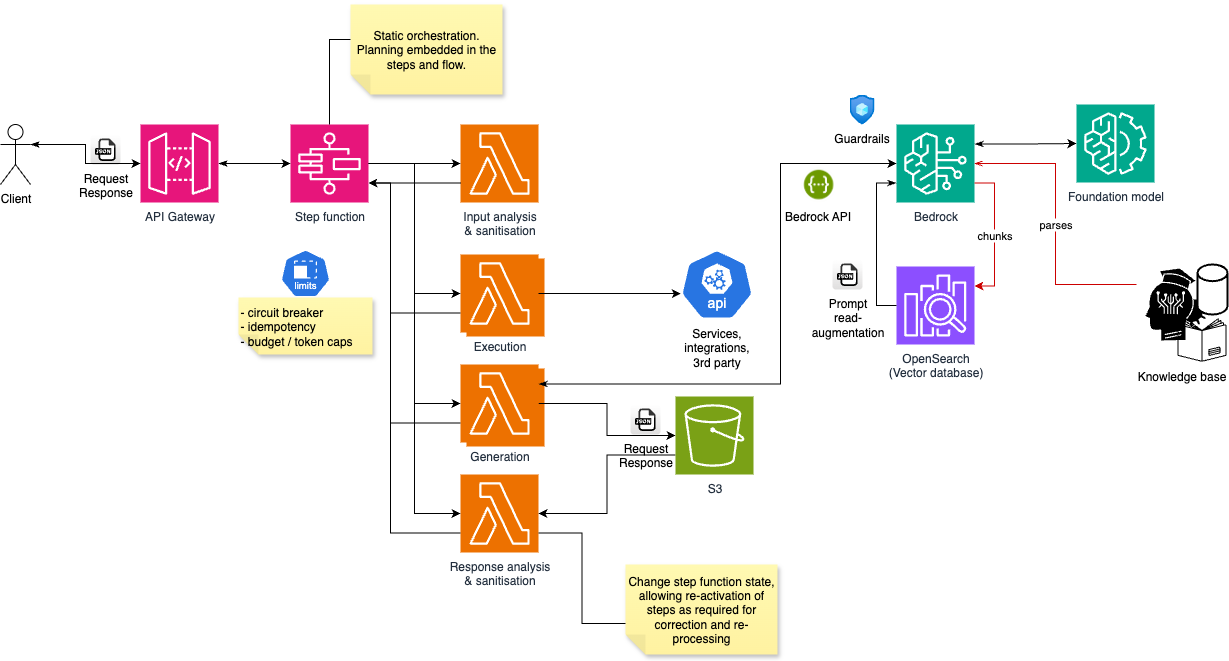

The diagram above was exported from draw.io. Its source (the exported page's mxGraphModel, read from the mxfile embedded in the PNG):
<mxGraphModel dx="1382" dy="756" grid="1" gridSize="10" guides="1" tooltips="1" connect="1" arrows="1" fold="1" page="1" pageScale="1" pageWidth="827" pageHeight="1169" math="0" shadow="0">
  <root>
    <mxCell id="0" />
    <mxCell id="1" parent="0" />
    <mxCell id="Gl_N_tGT5NRA5S2Chqxp-64" value="" style="sketch=0;points=[[0,0,0],[0.25,0,0],[0.5,0,0],[0.75,0,0],[1,0,0],[0,1,0],[0.25,1,0],[0.5,1,0],[0.75,1,0],[1,1,0],[0,0.25,0],[0,0.5,0],[0,0.75,0],[1,0.25,0],[1,0.5,0],[1,0.75,0]];outlineConnect=0;fontColor=#232F3E;fillColor=#ED7100;strokeColor=#ffffff;dashed=0;verticalLabelPosition=bottom;verticalAlign=top;align=center;html=1;fontSize=12;fontStyle=0;aspect=fixed;shape=mxgraph.aws4.resourceIcon;resIcon=mxgraph.aws4.lambda;" parent="1" vertex="1">
      <mxGeometry x="516" y="384" width="78" height="78" as="geometry" />
    </mxCell>
    <mxCell id="Gl_N_tGT5NRA5S2Chqxp-39" value="Prompt&lt;div&gt;read-&lt;/div&gt;&lt;div&gt;&lt;span style=&quot;background-color: transparent; color: light-dark(rgb(0, 0, 0), rgb(255, 255, 255));&quot;&gt;augmentation&lt;/span&gt;&lt;/div&gt;" style="dashed=0;outlineConnect=0;html=1;align=center;labelPosition=center;verticalLabelPosition=bottom;verticalAlign=top;shape=mxgraph.webicons.json;gradientColor=#DFDEDE" parent="1" vertex="1">
      <mxGeometry x="882" y="275" width="30" height="30" as="geometry" />
    </mxCell>
    <mxCell id="Gl_N_tGT5NRA5S2Chqxp-24" value="" style="sketch=0;points=[[0,0,0],[0.25,0,0],[0.5,0,0],[0.75,0,0],[1,0,0],[0,1,0],[0.25,1,0],[0.5,1,0],[0.75,1,0],[1,1,0],[0,0.25,0],[0,0.5,0],[0,0.75,0],[1,0.25,0],[1,0.5,0],[1,0.75,0]];outlineConnect=0;fontColor=#232F3E;fillColor=#ED7100;strokeColor=#ffffff;dashed=0;verticalLabelPosition=bottom;verticalAlign=top;align=center;html=1;fontSize=12;fontStyle=0;aspect=fixed;shape=mxgraph.aws4.resourceIcon;resIcon=mxgraph.aws4.lambda;" parent="1" vertex="1">
      <mxGeometry x="516" y="274" width="78" height="78" as="geometry" />
    </mxCell>
    <mxCell id="Gl_N_tGT5NRA5S2Chqxp-19" style="edgeStyle=orthogonalEdgeStyle;rounded=0;orthogonalLoop=1;jettySize=auto;html=1;exitX=1;exitY=0.25;exitDx=0;exitDy=0;exitPerimeter=0;startArrow=classicThin;startFill=1;" parent="1" source="Gl_N_tGT5NRA5S2Chqxp-1" target="Gl_N_tGT5NRA5S2Chqxp-12" edge="1">
      <mxGeometry relative="1" as="geometry" />
    </mxCell>
    <mxCell id="Gl_N_tGT5NRA5S2Chqxp-46" value="parses" style="edgeStyle=orthogonalEdgeStyle;rounded=0;orthogonalLoop=1;jettySize=auto;html=1;exitX=1;exitY=0.5;exitDx=0;exitDy=0;exitPerimeter=0;entryX=0;entryY=0.25;entryDx=0;entryDy=0;startArrow=openThin;startFill=0;endArrow=none;endFill=0;strokeColor=#CC0000;" parent="1" source="Gl_N_tGT5NRA5S2Chqxp-1" target="Gl_N_tGT5NRA5S2Chqxp-42" edge="1">
      <mxGeometry relative="1" as="geometry" />
    </mxCell>
    <mxCell id="Gl_N_tGT5NRA5S2Chqxp-1" value="Bedrock" style="sketch=0;points=[[0,0,0],[0.25,0,0],[0.5,0,0],[0.75,0,0],[1,0,0],[0,1,0],[0.25,1,0],[0.5,1,0],[0.75,1,0],[1,1,0],[0,0.25,0],[0,0.5,0],[0,0.75,0],[1,0.25,0],[1,0.5,0],[1,0.75,0]];outlineConnect=0;fontColor=#232F3E;fillColor=#01A88D;strokeColor=#ffffff;dashed=0;verticalLabelPosition=bottom;verticalAlign=top;align=center;html=1;fontSize=12;fontStyle=0;aspect=fixed;shape=mxgraph.aws4.resourceIcon;resIcon=mxgraph.aws4.bedrock;" parent="1" vertex="1">
      <mxGeometry x="946" y="140" width="78" height="78" as="geometry" />
    </mxCell>
    <mxCell id="Gl_N_tGT5NRA5S2Chqxp-3" value="Input analysis&lt;div&gt;&amp;amp; sanitisation&lt;/div&gt;" style="sketch=0;points=[[0,0,0],[0.25,0,0],[0.5,0,0],[0.75,0,0],[1,0,0],[0,1,0],[0.25,1,0],[0.5,1,0],[0.75,1,0],[1,1,0],[0,0.25,0],[0,0.5,0],[0,0.75,0],[1,0.25,0],[1,0.5,0],[1,0.75,0]];outlineConnect=0;fontColor=#232F3E;fillColor=#ED7100;strokeColor=#ffffff;dashed=0;verticalLabelPosition=bottom;verticalAlign=top;align=center;html=1;fontSize=12;fontStyle=0;aspect=fixed;shape=mxgraph.aws4.resourceIcon;resIcon=mxgraph.aws4.lambda;" parent="1" vertex="1">
      <mxGeometry x="510" y="140" width="78" height="78" as="geometry" />
    </mxCell>
    <mxCell id="Gl_N_tGT5NRA5S2Chqxp-4" value="Client" style="shape=umlActor;verticalLabelPosition=bottom;verticalAlign=top;html=1;outlineConnect=0;" parent="1" vertex="1">
      <mxGeometry x="50" y="140" width="30" height="60" as="geometry" />
    </mxCell>
    <mxCell id="Gl_N_tGT5NRA5S2Chqxp-5" value="Request&lt;div&gt;Response&lt;/div&gt;" style="dashed=0;outlineConnect=0;html=1;align=center;labelPosition=center;verticalLabelPosition=bottom;verticalAlign=top;shape=mxgraph.webicons.json;gradientColor=#DFDEDE" parent="1" vertex="1">
      <mxGeometry x="140" y="150" width="30" height="30" as="geometry" />
    </mxCell>
    <mxCell id="Gl_N_tGT5NRA5S2Chqxp-6" value="Step function" style="sketch=0;points=[[0,0,0],[0.25,0,0],[0.5,0,0],[0.75,0,0],[1,0,0],[0,1,0],[0.25,1,0],[0.5,1,0],[0.75,1,0],[1,1,0],[0,0.25,0],[0,0.5,0],[0,0.75,0],[1,0.25,0],[1,0.5,0],[1,0.75,0]];outlineConnect=0;fontColor=#232F3E;fillColor=#E7157B;strokeColor=#ffffff;dashed=0;verticalLabelPosition=bottom;verticalAlign=top;align=center;html=1;fontSize=12;fontStyle=0;aspect=fixed;shape=mxgraph.aws4.resourceIcon;resIcon=mxgraph.aws4.step_functions;" parent="1" vertex="1">
      <mxGeometry x="340" y="140" width="78" height="78" as="geometry" />
    </mxCell>
    <mxCell id="Gl_N_tGT5NRA5S2Chqxp-7" value="&lt;div&gt;&lt;span style=&quot;background-color: transparent; color: light-dark(rgb(35, 47, 62), rgb(189, 199, 212));&quot;&gt;OpenSearch&lt;/span&gt;&lt;/div&gt;&lt;div&gt;&lt;span style=&quot;background-color: transparent; color: light-dark(rgb(35, 47, 62), rgb(189, 199, 212));&quot;&gt;(&lt;/span&gt;&lt;span style=&quot;background-color: transparent; color: light-dark(rgb(35, 47, 62), rgb(189, 199, 212));&quot;&gt;Vector database&lt;/span&gt;&lt;span style=&quot;background-color: transparent; color: light-dark(rgb(35, 47, 62), rgb(189, 199, 212));&quot;&gt;)&lt;/span&gt;&lt;/div&gt;" style="sketch=0;points=[[0,0,0],[0.25,0,0],[0.5,0,0],[0.75,0,0],[1,0,0],[0,1,0],[0.25,1,0],[0.5,1,0],[0.75,1,0],[1,1,0],[0,0.25,0],[0,0.5,0],[0,0.75,0],[1,0.25,0],[1,0.5,0],[1,0.75,0]];outlineConnect=0;fontColor=#232F3E;fillColor=#8C4FFF;strokeColor=#ffffff;dashed=0;verticalLabelPosition=bottom;verticalAlign=top;align=center;html=1;fontSize=12;fontStyle=0;aspect=fixed;shape=mxgraph.aws4.resourceIcon;resIcon=mxgraph.aws4.elasticsearch_service;" parent="1" vertex="1">
      <mxGeometry x="946" y="282" width="78" height="78" as="geometry" />
    </mxCell>
    <mxCell id="Gl_N_tGT5NRA5S2Chqxp-11" style="edgeStyle=orthogonalEdgeStyle;rounded=0;orthogonalLoop=1;jettySize=auto;html=1;exitX=1;exitY=0.5;exitDx=0;exitDy=0;exitPerimeter=0;startArrow=classicThin;startFill=1;" parent="1" source="Gl_N_tGT5NRA5S2Chqxp-9" target="Gl_N_tGT5NRA5S2Chqxp-6" edge="1">
      <mxGeometry relative="1" as="geometry" />
    </mxCell>
    <mxCell id="Gl_N_tGT5NRA5S2Chqxp-9" value="API Gateway" style="sketch=0;points=[[0,0,0],[0.25,0,0],[0.5,0,0],[0.75,0,0],[1,0,0],[0,1,0],[0.25,1,0],[0.5,1,0],[0.75,1,0],[1,1,0],[0,0.25,0],[0,0.5,0],[0,0.75,0],[1,0.25,0],[1,0.5,0],[1,0.75,0]];outlineConnect=0;fontColor=#232F3E;fillColor=#E7157B;strokeColor=#ffffff;dashed=0;verticalLabelPosition=bottom;verticalAlign=top;align=center;html=1;fontSize=12;fontStyle=0;aspect=fixed;shape=mxgraph.aws4.resourceIcon;resIcon=mxgraph.aws4.api_gateway;" parent="1" vertex="1">
      <mxGeometry x="190" y="140" width="78" height="78" as="geometry" />
    </mxCell>
    <mxCell id="Gl_N_tGT5NRA5S2Chqxp-10" style="edgeStyle=orthogonalEdgeStyle;rounded=0;orthogonalLoop=1;jettySize=auto;html=1;exitX=1;exitY=0.3333333333333333;exitDx=0;exitDy=0;exitPerimeter=0;entryX=0;entryY=0.5;entryDx=0;entryDy=0;entryPerimeter=0;startArrow=classicThin;startFill=1;" parent="1" source="Gl_N_tGT5NRA5S2Chqxp-4" target="Gl_N_tGT5NRA5S2Chqxp-9" edge="1">
      <mxGeometry relative="1" as="geometry" />
    </mxCell>
    <mxCell id="Gl_N_tGT5NRA5S2Chqxp-12" value="Foundation model" style="sketch=0;points=[[0,0,0],[0.25,0,0],[0.5,0,0],[0.75,0,0],[1,0,0],[0,1,0],[0.25,1,0],[0.5,1,0],[0.75,1,0],[1,1,0],[0,0.25,0],[0,0.5,0],[0,0.75,0],[1,0.25,0],[1,0.5,0],[1,0.75,0]];outlineConnect=0;fontColor=#232F3E;fillColor=#01A88D;strokeColor=#ffffff;dashed=0;verticalLabelPosition=bottom;verticalAlign=top;align=center;html=1;fontSize=12;fontStyle=0;aspect=fixed;shape=mxgraph.aws4.resourceIcon;resIcon=mxgraph.aws4.machine_learning;" parent="1" vertex="1">
      <mxGeometry x="1126" y="120" width="78" height="78" as="geometry" />
    </mxCell>
    <mxCell id="Gl_N_tGT5NRA5S2Chqxp-13" style="edgeStyle=orthogonalEdgeStyle;rounded=0;orthogonalLoop=1;jettySize=auto;html=1;exitX=1;exitY=0.5;exitDx=0;exitDy=0;exitPerimeter=0;entryX=0;entryY=0.5;entryDx=0;entryDy=0;entryPerimeter=0;" parent="1" source="Gl_N_tGT5NRA5S2Chqxp-6" target="Gl_N_tGT5NRA5S2Chqxp-3" edge="1">
      <mxGeometry relative="1" as="geometry" />
    </mxCell>
    <mxCell id="Gl_N_tGT5NRA5S2Chqxp-14" style="edgeStyle=orthogonalEdgeStyle;rounded=0;orthogonalLoop=1;jettySize=auto;html=1;exitX=0;exitY=0.75;exitDx=0;exitDy=0;exitPerimeter=0;entryX=1;entryY=0.75;entryDx=0;entryDy=0;entryPerimeter=0;" parent="1" source="Gl_N_tGT5NRA5S2Chqxp-3" target="Gl_N_tGT5NRA5S2Chqxp-6" edge="1">
      <mxGeometry relative="1" as="geometry" />
    </mxCell>
    <mxCell id="Gl_N_tGT5NRA5S2Chqxp-18" style="edgeStyle=orthogonalEdgeStyle;rounded=0;orthogonalLoop=1;jettySize=auto;html=1;exitX=1;exitY=0.25;exitDx=0;exitDy=0;exitPerimeter=0;entryX=0;entryY=0.5;entryDx=0;entryDy=0;entryPerimeter=0;startArrow=classicThin;startFill=1;" parent="1" source="Gl_N_tGT5NRA5S2Chqxp-29" target="Gl_N_tGT5NRA5S2Chqxp-1" edge="1">
      <mxGeometry relative="1" as="geometry">
        <Array as="points">
          <mxPoint x="830" y="400" />
          <mxPoint x="830" y="179" />
        </Array>
      </mxGeometry>
    </mxCell>
    <mxCell id="Gl_N_tGT5NRA5S2Chqxp-20" value="Execution" style="sketch=0;points=[[0,0,0],[0.25,0,0],[0.5,0,0],[0.75,0,0],[1,0,0],[0,1,0],[0.25,1,0],[0.5,1,0],[0.75,1,0],[1,1,0],[0,0.25,0],[0,0.5,0],[0,0.75,0],[1,0.25,0],[1,0.5,0],[1,0.75,0]];outlineConnect=0;fontColor=#232F3E;fillColor=#ED7100;strokeColor=#ffffff;dashed=0;verticalLabelPosition=bottom;verticalAlign=top;align=center;html=1;fontSize=12;fontStyle=0;aspect=fixed;shape=mxgraph.aws4.resourceIcon;resIcon=mxgraph.aws4.lambda;" parent="1" vertex="1">
      <mxGeometry x="510" y="270" width="78" height="78" as="geometry" />
    </mxCell>
    <mxCell id="Gl_N_tGT5NRA5S2Chqxp-22" value="Static orchestration. Planning embedded in the steps and flow." style="shape=note;whiteSpace=wrap;html=1;backgroundOutline=1;fontColor=#000000;darkOpacity=0.05;fillColor=#FFF9B2;strokeColor=none;fillStyle=solid;direction=west;gradientDirection=north;gradientColor=#FFF2A1;shadow=1;size=20;pointerEvents=1;" parent="1" vertex="1">
      <mxGeometry x="400" y="20" width="152" height="90" as="geometry" />
    </mxCell>
    <mxCell id="Gl_N_tGT5NRA5S2Chqxp-23" style="edgeStyle=orthogonalEdgeStyle;rounded=0;orthogonalLoop=1;jettySize=auto;html=1;exitX=0.5;exitY=0;exitDx=0;exitDy=0;exitPerimeter=0;entryX=0;entryY=0;entryDx=152;entryDy=55;entryPerimeter=0;endArrow=none;endFill=0;" parent="1" source="Gl_N_tGT5NRA5S2Chqxp-6" target="Gl_N_tGT5NRA5S2Chqxp-22" edge="1">
      <mxGeometry relative="1" as="geometry" />
    </mxCell>
    <mxCell id="Gl_N_tGT5NRA5S2Chqxp-25" style="edgeStyle=orthogonalEdgeStyle;rounded=0;orthogonalLoop=1;jettySize=auto;html=1;exitX=1;exitY=0.5;exitDx=0;exitDy=0;exitPerimeter=0;entryX=0;entryY=0.5;entryDx=0;entryDy=0;entryPerimeter=0;" parent="1" source="Gl_N_tGT5NRA5S2Chqxp-6" target="Gl_N_tGT5NRA5S2Chqxp-20" edge="1">
      <mxGeometry relative="1" as="geometry" />
    </mxCell>
    <mxCell id="Gl_N_tGT5NRA5S2Chqxp-27" value="Guardrails" style="image;aspect=fixed;html=1;points=[];align=center;fontSize=12;image=img/lib/azure2/other/Resource_Guard.svg;" parent="1" vertex="1">
      <mxGeometry x="899" y="110" width="24.99" height="30" as="geometry" />
    </mxCell>
    <mxCell id="Gl_N_tGT5NRA5S2Chqxp-59" style="edgeStyle=orthogonalEdgeStyle;rounded=0;orthogonalLoop=1;jettySize=auto;html=1;exitX=1;exitY=0.5;exitDx=0;exitDy=0;exitPerimeter=0;" parent="1" source="Gl_N_tGT5NRA5S2Chqxp-29" target="Gl_N_tGT5NRA5S2Chqxp-58" edge="1">
      <mxGeometry relative="1" as="geometry" />
    </mxCell>
    <mxCell id="Gl_N_tGT5NRA5S2Chqxp-29" value="Generation" style="sketch=0;points=[[0,0,0],[0.25,0,0],[0.5,0,0],[0.75,0,0],[1,0,0],[0,1,0],[0.25,1,0],[0.5,1,0],[0.75,1,0],[1,1,0],[0,0.25,0],[0,0.5,0],[0,0.75,0],[1,0.25,0],[1,0.5,0],[1,0.75,0]];outlineConnect=0;fontColor=#232F3E;fillColor=#ED7100;strokeColor=#ffffff;dashed=0;verticalLabelPosition=bottom;verticalAlign=top;align=center;html=1;fontSize=12;fontStyle=0;aspect=fixed;shape=mxgraph.aws4.resourceIcon;resIcon=mxgraph.aws4.lambda;" parent="1" vertex="1">
      <mxGeometry x="510" y="380" width="78" height="78" as="geometry" />
    </mxCell>
    <mxCell id="Gl_N_tGT5NRA5S2Chqxp-30" style="edgeStyle=orthogonalEdgeStyle;rounded=0;orthogonalLoop=1;jettySize=auto;html=1;exitX=1;exitY=0.5;exitDx=0;exitDy=0;exitPerimeter=0;entryX=0;entryY=0.5;entryDx=0;entryDy=0;entryPerimeter=0;" parent="1" source="Gl_N_tGT5NRA5S2Chqxp-6" target="Gl_N_tGT5NRA5S2Chqxp-29" edge="1">
      <mxGeometry relative="1" as="geometry" />
    </mxCell>
    <mxCell id="Gl_N_tGT5NRA5S2Chqxp-32" value="Response analysis&lt;div&gt;&amp;amp; sanitisation&lt;/div&gt;" style="sketch=0;points=[[0,0,0],[0.25,0,0],[0.5,0,0],[0.75,0,0],[1,0,0],[0,1,0],[0.25,1,0],[0.5,1,0],[0.75,1,0],[1,1,0],[0,0.25,0],[0,0.5,0],[0,0.75,0],[1,0.25,0],[1,0.5,0],[1,0.75,0]];outlineConnect=0;fontColor=#232F3E;fillColor=#ED7100;strokeColor=#ffffff;dashed=0;verticalLabelPosition=bottom;verticalAlign=top;align=center;html=1;fontSize=12;fontStyle=0;aspect=fixed;shape=mxgraph.aws4.resourceIcon;resIcon=mxgraph.aws4.lambda;" parent="1" vertex="1">
      <mxGeometry x="510" y="490" width="78" height="78" as="geometry" />
    </mxCell>
    <mxCell id="Gl_N_tGT5NRA5S2Chqxp-33" style="edgeStyle=orthogonalEdgeStyle;rounded=0;orthogonalLoop=1;jettySize=auto;html=1;exitX=1;exitY=0.5;exitDx=0;exitDy=0;exitPerimeter=0;entryX=0;entryY=0.5;entryDx=0;entryDy=0;entryPerimeter=0;" parent="1" source="Gl_N_tGT5NRA5S2Chqxp-6" target="Gl_N_tGT5NRA5S2Chqxp-32" edge="1">
      <mxGeometry relative="1" as="geometry" />
    </mxCell>
    <mxCell id="Gl_N_tGT5NRA5S2Chqxp-35" value="Change step function state, allowing re-activation of steps as required for correction and re-processing" style="shape=note;whiteSpace=wrap;html=1;backgroundOutline=1;fontColor=#000000;darkOpacity=0.05;fillColor=#FFF9B2;strokeColor=none;fillStyle=solid;direction=west;gradientDirection=north;gradientColor=#FFF2A1;shadow=1;size=20;pointerEvents=1;" parent="1" vertex="1">
      <mxGeometry x="675" y="580" width="152" height="90" as="geometry" />
    </mxCell>
    <mxCell id="Gl_N_tGT5NRA5S2Chqxp-36" style="edgeStyle=orthogonalEdgeStyle;rounded=0;orthogonalLoop=1;jettySize=auto;html=1;exitX=1;exitY=0.75;exitDx=0;exitDy=0;exitPerimeter=0;entryX=1;entryY=0.344;entryDx=0;entryDy=0;entryPerimeter=0;endArrow=none;endFill=0;" parent="1" source="Gl_N_tGT5NRA5S2Chqxp-32" target="Gl_N_tGT5NRA5S2Chqxp-35" edge="1">
      <mxGeometry relative="1" as="geometry" />
    </mxCell>
    <mxCell id="Gl_N_tGT5NRA5S2Chqxp-37" value="" style="aspect=fixed;sketch=0;html=1;dashed=0;whitespace=wrap;verticalLabelPosition=bottom;verticalAlign=top;fillColor=#2875E2;strokeColor=#ffffff;points=[[0.005,0.63,0],[0.1,0.2,0],[0.9,0.2,0],[0.5,0,0],[0.995,0.63,0],[0.72,0.99,0],[0.5,1,0],[0.28,0.99,0]];shape=mxgraph.kubernetes.icon2;kubernetesLabel=1;prIcon=limits" parent="1" vertex="1">
      <mxGeometry x="330" y="265" width="50" height="48" as="geometry" />
    </mxCell>
    <mxCell id="Gl_N_tGT5NRA5S2Chqxp-38" value="chunks" style="edgeStyle=orthogonalEdgeStyle;rounded=0;orthogonalLoop=1;jettySize=auto;html=1;exitX=1;exitY=0.75;exitDx=0;exitDy=0;exitPerimeter=0;entryX=1;entryY=0.25;entryDx=0;entryDy=0;entryPerimeter=0;startArrow=none;startFill=0;strokeColor=#CC0000;" parent="1" source="Gl_N_tGT5NRA5S2Chqxp-1" target="Gl_N_tGT5NRA5S2Chqxp-7" edge="1">
      <mxGeometry relative="1" as="geometry" />
    </mxCell>
    <mxCell id="Gl_N_tGT5NRA5S2Chqxp-45" value="&#10;&#10;&#10;&#10;&#10;&#10;&#10;Knowledge base" style="group" parent="1" connectable="0" vertex="1">
      <mxGeometry x="1186" y="280" width="91" height="101" as="geometry" />
    </mxCell>
    <mxCell id="Gl_N_tGT5NRA5S2Chqxp-42" value="" style="shape=image;html=1;verticalAlign=top;verticalLabelPosition=bottom;labelBackgroundColor=#ffffff;imageAspect=0;aspect=fixed;image=https://icons.diagrams.net/icon-cache1/Business___Finance_glyph_V1-2601/750_knowledge_management_sharing_smart_technology_Business_Management-1421.svg" parent="Gl_N_tGT5NRA5S2Chqxp-45" vertex="1">
      <mxGeometry width="80" height="80" as="geometry" />
    </mxCell>
    <mxCell id="Gl_N_tGT5NRA5S2Chqxp-43" value="" style="shape=image;html=1;verticalAlign=top;verticalLabelPosition=bottom;labelBackgroundColor=#ffffff;imageAspect=0;aspect=fixed;image=https://icons.diagrams.net/icon-cache1/Office_Time-2961/3-806.svg" parent="Gl_N_tGT5NRA5S2Chqxp-45" vertex="1">
      <mxGeometry x="40" y="50" width="51" height="51" as="geometry" />
    </mxCell>
    <mxCell id="Gl_N_tGT5NRA5S2Chqxp-44" value="" style="strokeWidth=2;html=1;shape=mxgraph.flowchart.database;whiteSpace=wrap;" parent="Gl_N_tGT5NRA5S2Chqxp-45" vertex="1">
      <mxGeometry x="61" width="30" height="50" as="geometry" />
    </mxCell>
    <mxCell id="Gl_N_tGT5NRA5S2Chqxp-47" style="edgeStyle=orthogonalEdgeStyle;rounded=0;orthogonalLoop=1;jettySize=auto;html=1;exitX=0;exitY=0.75;exitDx=0;exitDy=0;exitPerimeter=0;entryX=0;entryY=0.5;entryDx=0;entryDy=0;entryPerimeter=0;endArrow=none;endFill=0;startArrow=classicThin;startFill=1;" parent="1" source="Gl_N_tGT5NRA5S2Chqxp-1" target="Gl_N_tGT5NRA5S2Chqxp-7" edge="1">
      <mxGeometry relative="1" as="geometry" />
    </mxCell>
    <mxCell id="Gl_N_tGT5NRA5S2Chqxp-50" style="edgeStyle=orthogonalEdgeStyle;rounded=0;orthogonalLoop=1;jettySize=auto;html=1;exitX=0;exitY=0.75;exitDx=0;exitDy=0;exitPerimeter=0;entryX=1;entryY=0.75;entryDx=0;entryDy=0;entryPerimeter=0;" parent="1" source="Gl_N_tGT5NRA5S2Chqxp-20" target="Gl_N_tGT5NRA5S2Chqxp-6" edge="1">
      <mxGeometry relative="1" as="geometry">
        <Array as="points">
          <mxPoint x="440" y="329" />
          <mxPoint x="440" y="199" />
        </Array>
      </mxGeometry>
    </mxCell>
    <mxCell id="Gl_N_tGT5NRA5S2Chqxp-51" style="edgeStyle=orthogonalEdgeStyle;rounded=0;orthogonalLoop=1;jettySize=auto;html=1;exitX=0;exitY=0.75;exitDx=0;exitDy=0;exitPerimeter=0;entryX=1;entryY=0.75;entryDx=0;entryDy=0;entryPerimeter=0;" parent="1" source="Gl_N_tGT5NRA5S2Chqxp-29" target="Gl_N_tGT5NRA5S2Chqxp-6" edge="1">
      <mxGeometry relative="1" as="geometry">
        <Array as="points">
          <mxPoint x="440" y="439" />
          <mxPoint x="440" y="199" />
        </Array>
      </mxGeometry>
    </mxCell>
    <mxCell id="Gl_N_tGT5NRA5S2Chqxp-53" style="edgeStyle=orthogonalEdgeStyle;rounded=0;orthogonalLoop=1;jettySize=auto;html=1;exitX=0;exitY=0.75;exitDx=0;exitDy=0;exitPerimeter=0;entryX=1;entryY=0.75;entryDx=0;entryDy=0;entryPerimeter=0;" parent="1" source="Gl_N_tGT5NRA5S2Chqxp-32" target="Gl_N_tGT5NRA5S2Chqxp-6" edge="1">
      <mxGeometry relative="1" as="geometry">
        <Array as="points">
          <mxPoint x="440" y="549" />
          <mxPoint x="440" y="199" />
        </Array>
      </mxGeometry>
    </mxCell>
    <mxCell id="Gl_N_tGT5NRA5S2Chqxp-54" value="Services,&lt;div&gt;integrations,&lt;/div&gt;&lt;div&gt;3rd party&lt;/div&gt;" style="aspect=fixed;sketch=0;html=1;dashed=0;whitespace=wrap;verticalLabelPosition=bottom;verticalAlign=top;fillColor=#2875E2;strokeColor=#ffffff;points=[[0.005,0.63,0],[0.1,0.2,0],[0.9,0.2,0],[0.5,0,0],[0.995,0.63,0],[0.72,0.99,0],[0.5,1,0],[0.28,0.99,0]];shape=mxgraph.kubernetes.icon2;kubernetesLabel=1;prIcon=api" parent="1" vertex="1">
      <mxGeometry x="730" y="265" width="72.92" height="70" as="geometry" />
    </mxCell>
    <mxCell id="Gl_N_tGT5NRA5S2Chqxp-57" style="edgeStyle=orthogonalEdgeStyle;rounded=0;orthogonalLoop=1;jettySize=auto;html=1;exitX=1;exitY=0.5;exitDx=0;exitDy=0;exitPerimeter=0;entryX=0.005;entryY=0.63;entryDx=0;entryDy=0;entryPerimeter=0;" parent="1" source="Gl_N_tGT5NRA5S2Chqxp-20" target="Gl_N_tGT5NRA5S2Chqxp-54" edge="1">
      <mxGeometry relative="1" as="geometry" />
    </mxCell>
    <mxCell id="Gl_N_tGT5NRA5S2Chqxp-60" style="edgeStyle=orthogonalEdgeStyle;rounded=0;orthogonalLoop=1;jettySize=auto;html=1;exitX=0;exitY=0.75;exitDx=0;exitDy=0;exitPerimeter=0;" parent="1" source="Gl_N_tGT5NRA5S2Chqxp-58" target="Gl_N_tGT5NRA5S2Chqxp-32" edge="1">
      <mxGeometry relative="1" as="geometry" />
    </mxCell>
    <mxCell id="Gl_N_tGT5NRA5S2Chqxp-58" value="S3" style="sketch=0;points=[[0,0,0],[0.25,0,0],[0.5,0,0],[0.75,0,0],[1,0,0],[0,1,0],[0.25,1,0],[0.5,1,0],[0.75,1,0],[1,1,0],[0,0.25,0],[0,0.5,0],[0,0.75,0],[1,0.25,0],[1,0.5,0],[1,0.75,0]];outlineConnect=0;fontColor=#232F3E;fillColor=#7AA116;strokeColor=#ffffff;dashed=0;verticalLabelPosition=bottom;verticalAlign=top;align=center;html=1;fontSize=12;fontStyle=0;aspect=fixed;shape=mxgraph.aws4.resourceIcon;resIcon=mxgraph.aws4.s3;" parent="1" vertex="1">
      <mxGeometry x="725" y="412" width="78" height="78" as="geometry" />
    </mxCell>
    <mxCell id="Gl_N_tGT5NRA5S2Chqxp-61" value="Request&lt;div&gt;Response&lt;/div&gt;" style="dashed=0;outlineConnect=0;html=1;align=center;labelPosition=center;verticalLabelPosition=bottom;verticalAlign=top;shape=mxgraph.webicons.json;gradientColor=#DFDEDE" parent="1" vertex="1">
      <mxGeometry x="680" y="420" width="30" height="30" as="geometry" />
    </mxCell>
    <mxCell id="Gl_N_tGT5NRA5S2Chqxp-62" value="- circuit breaker&lt;div&gt;- idempotency&lt;/div&gt;&lt;div&gt;- budget / token caps&lt;/div&gt;" style="shape=note;whiteSpace=wrap;html=1;backgroundOutline=1;fontColor=#000000;darkOpacity=0.05;fillColor=#FFF9B2;strokeColor=none;fillStyle=solid;direction=west;gradientDirection=north;gradientColor=#FFF2A1;shadow=1;size=20;pointerEvents=1;align=left;" parent="1" vertex="1">
      <mxGeometry x="288" y="313" width="134" height="57" as="geometry" />
    </mxCell>
    <mxCell id="Gl_N_tGT5NRA5S2Chqxp-63" value="Bedrock API" style="shape=image;verticalLabelPosition=bottom;labelBackgroundColor=default;verticalAlign=top;aspect=fixed;imageAspect=0;image=data:image/png,(base64 omitted: 46956 chars);" parent="1" vertex="1">
      <mxGeometry x="850" y="182.39999999999998" width="35" height="35.6" as="geometry" />
    </mxCell>
  </root>
</mxGraphModel>